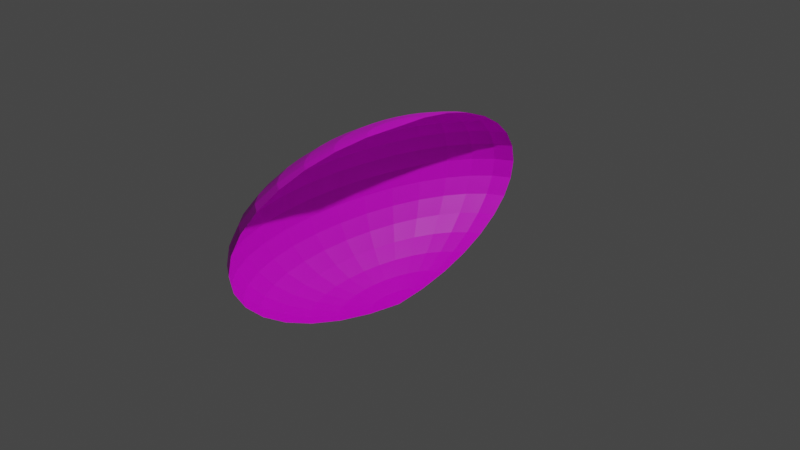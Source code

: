 # Source: EyeBall.blend  (saved by Blender 2.80.75; exported with 4.5.12 LTS)
import bpy
from mathutils import Matrix  # noqa: F401  (used for matrix-valued properties, if any)

bpy.ops.wm.read_factory_settings(use_empty=True)
scene = bpy.context.scene
scene.name = 'Scene'

# ---- collections
col_collection = bpy.data.collections.new('Collection'); scene.collection.children.link(col_collection)

# ---- images (referenced by path relative to the original .blend; pixels are not part of the script)
import os
ASSET_DIR = os.environ.get("B2B_ASSET_DIR", "")  # directory of the original .blend (textures are referenced by path, not embedded)
HERE = os.path.dirname(os.path.abspath(__file__))  # packed textures are extracted next to this script under _unpacked/

def load_image(name, relpath, width, height, colorspace="sRGB"):
    """Load a texture the original file referenced (path relative to the .blend, or extracted next to this script)."""
    p = next((c for c in (os.path.join(HERE, relpath), os.path.join(ASSET_DIR, relpath)) if relpath and os.path.exists(c)), "")
    if p:
        img = bpy.data.images.load(p, check_existing=True)
        img.name = name
    else:  # same state as the original file: an image datablock whose file is absent (Cycles renders it pink)
        img = bpy.data.images.new(name, width, height)
        img.source = "FILE"
        img.filepath = "//" + (relpath or name)
    img.colorspace_settings.name = colorspace
    return img
img_img_4935_jpg = load_image('IMG_4935.JPG', 'IMG_4935.JPG', 1024, 1024, 'sRGB')

# ---- materials (node trees are filled in below, after node groups)
mat_material_001 = bpy.data.materials.new('Material.001')
mat_material_001.use_transparent_shadow = False

# ---- material node trees
mat_material_001.use_nodes = True; mat_material_001.node_tree.nodes.clear()
_N = mat_material_001.node_tree.nodes; _L = mat_material_001.node_tree.links
n0 = _N.new('ShaderNodeOutputMaterial'); n0.name = 'Material Output'; n0.location = (300, 300)
n1 = _N.new('ShaderNodeBsdfPrincipled'); n1.name = 'Principled BSDF'; n1.location = (10, 300)
n1.distribution = 'GGX'
n1.subsurface_method = 'BURLEY'
n1.inputs[3].default_value = 1.45
n1.inputs[27].default_value = (0.0, 0.0, 0.0, 1.0)
n1.inputs[28].default_value = 1.0
n2 = _N.new('ShaderNodeTexImage'); n2.name = 'Image Texture'; n2.location = (-280, 280)
n2.image = img_img_4935_jpg
_L.new(n1.outputs[0], n0.inputs[0])
_L.new(n2.outputs[0], n1.inputs[0])
n0.is_active_output = True

# ---- world
world_world = bpy.data.worlds.new('World'); scene.world = world_world
world_world.use_nodes = True; world_world.node_tree.nodes.clear()
_N = world_world.node_tree.nodes; _L = world_world.node_tree.links
n0 = _N.new('ShaderNodeOutputWorld'); n0.name = 'World Output'; n0.location = (300, 300)
n1 = _N.new('ShaderNodeBackground'); n1.name = 'Background'; n1.location = (10, 300)
n1.inputs[0].default_value = (0.05088, 0.05088, 0.05088, 1.0)
_L.new(n1.outputs[0], n0.inputs[0])
n0.is_active_output = True
world_world.color = (0.05088, 0.05088, 0.05088)
world_world.use_sun_shadow = False
world_world.sun_shadow_jitter_overblur = 0.0

# ---- cameras
cam_camera = bpy.data.cameras.new('Camera')
cam_camera.clip_end = 100.0
cam_camera.ortho_scale = 7.314

# ---- lights
light_light = bpy.data.lights.new('Light', 'POINT')
light_light.transmission_factor = 0.0
light_light.energy = 1000.0
light_light.shadow_soft_size = 0.1
light_light.shadow_maximum_resolution = 0.006
light_light.use_absolute_resolution = True

# ---- meshes
me_sphere = bpy.data.meshes.new('Sphere')
me_sphere.from_pydata([(0.0, 0.1951, 0.9808), (0.0, 0.3827, 0.9239), (0.0, 0.5556, 0.8315), (0.0, 0.7071, 0.7071), (0.0, 0.8315, 0.5556), (0.0, 0.9239, 0.3827), (0.0, 0.9808, 0.1951), (0.0, 1.0, 7.55e-08), (0.0, 0.9808, -0.1951), (0.0, 0.5556, -0.8315), (0.0, -3.258e-07, -1.0), (-7.212e-09, -0.1951, 0.9808), (4.122e-08, -0.3827, 0.9239), (2.632e-08, -0.5556, 0.8315), (-2.584e-08, -0.7071, 0.7071), (-8.544e-08, -0.8315, 0.5556), (6.357e-08, -0.9239, 0.3827), (-8.544e-08, -0.9808, 0.1951), (-1.003e-07, -1.0, 7.55e-08), (-8.544e-08, -0.9808, -0.1951), (6.357e-08, -0.9239, -0.3827), (-8.544e-08, -0.8315, -0.5556), (-2.584e-08, -0.7071, -0.7071), (-1.094e-08, -0.5556, -0.8315), (3.964e-09, -0.3827, -0.9239), (3.964e-09, -0.1951, -0.9808), (-0.03806, -0.1913, 0.9808), (-0.07466, -0.3753, 0.9239), (-0.1084, -0.5449, 0.8315), (-0.1379, -0.6935, 0.7071), (-0.1622, -0.8155, 0.5556), (-0.1802, -0.9061, 0.3827), (-0.1913, -0.9619, 0.1951), (-0.1951, -0.9808, 7.55e-08), (-0.1913, -0.9619, -0.1951), (-0.1802, -0.9061, -0.3827), (-0.1622, -0.8155, -0.5556), (-0.1379, -0.6935, -0.7071), (-0.1084, -0.5449, -0.8315), (-0.07466, -0.3753, -0.9239), (-0.03806, -0.1913, -0.9808), (-0.07466, -0.1802, 0.9808), (-0.1464, -0.3536, 0.9239), (-0.2126, -0.5133, 0.8315), (-0.2706, -0.6533, 0.7071), (-0.3182, -0.7682, 0.5556), (-0.3536, -0.8536, 0.3827), (-0.3753, -0.9061, 0.1951), (-0.3827, -0.9239, 7.55e-08), (-0.3753, -0.9061, -0.1951), (-0.3536, -0.8536, -0.3827), (-0.3182, -0.7682, -0.5556), (-0.2706, -0.6533, -0.7071), (-0.2126, -0.5133, -0.8315), (-0.1464, -0.3536, -0.9239), (-0.07466, -0.1802, -0.9808), (-0.1084, -0.1622, 0.9808), (-0.2126, -0.3182, 0.9239), (-0.3087, -0.4619, 0.8315), (-0.3928, -0.5879, 0.7071), (-0.4619, -0.6913, 0.5556), (-0.5133, -0.7682, 0.3827), (-0.5449, -0.8155, 0.1951), (-0.5556, -0.8315, 7.55e-08), (-0.5449, -0.8155, -0.1951), (-0.5133, -0.7682, -0.3827), (-0.4619, -0.6913, -0.5556), (-0.3928, -0.5879, -0.7071), (-0.3087, -0.4619, -0.8315), (-0.2126, -0.3182, -0.9239), (-0.1084, -0.1622, -0.9808), (-2.304e-07, -5.562e-07, 1.0), (-0.1379, -0.138, 0.9808), (-0.2706, -0.2706, 0.9239), (-0.3928, -0.3928, 0.8315), (-0.5, -0.5, 0.7071), (-0.5879, -0.5879, 0.5556), (-0.6533, -0.6533, 0.3827), (-0.6935, -0.6935, 0.1951), (-0.7071, -0.7071, 7.55e-08), (-0.6935, -0.6935, -0.1951), (-0.6533, -0.6533, -0.3827), (-0.5879, -0.5879, -0.5556), (-0.5, -0.5, -0.7071), (-0.3928, -0.3928, -0.8315), (-0.2706, -0.2706, -0.9239), (-0.1379, -0.1379, -0.9808), (-0.1622, -0.1084, 0.9808), (-0.3182, -0.2126, 0.9239), (-0.4619, -0.3087, 0.8315), (-0.5879, -0.3928, 0.7071), (-0.6913, -0.4619, 0.5556), (-0.7682, -0.5133, 0.3827), (-0.8155, -0.5449, 0.1951), (-0.8315, -0.5556, 7.55e-08), (-0.8155, -0.5449, -0.1951), (-0.7682, -0.5133, -0.3827), (-0.6913, -0.4619, -0.5556), (-0.5879, -0.3928, -0.7071), (-0.4619, -0.3087, -0.8315), (-0.3182, -0.2126, -0.9239), (-0.1622, -0.1084, -0.9808), (-0.1802, -0.07466, 0.9808), (-0.3536, -0.1464, 0.9239), (-0.5133, -0.2126, 0.8315), (-0.6533, -0.2706, 0.7071), (-0.7682, -0.3182, 0.5556), (-0.8536, -0.3536, 0.3827), (-0.9061, -0.3753, 0.1951), (-0.9239, -0.3827, 7.55e-08), (-0.9061, -0.3753, -0.1951), (-0.8536, -0.3536, -0.3827), (-0.7682, -0.3182, -0.5556), (-0.6533, -0.2706, -0.7071), (-0.5133, -0.2126, -0.8315), (-0.3536, -0.1464, -0.9239), (-0.1802, -0.07466, -0.9808), (-0.1913, -0.03806, 0.9808), (-0.3753, -0.07466, 0.9239), (-0.5449, -0.1084, 0.8315), (-0.6935, -0.1379, 0.7071), (-0.8155, -0.1622, 0.5556), (-0.9061, -0.1802, 0.3827), (-0.9619, -0.1913, 0.1951), (-0.9808, -0.1951, 7.55e-08), (-0.9619, -0.1913, -0.1951), (-0.9061, -0.1802, -0.3827), (-0.8155, -0.1622, -0.5556), (-0.6935, -0.1379, -0.7071), (-0.5449, -0.1084, -0.8315), (-0.3753, -0.07466, -0.9239), (-0.1913, -0.03806, -0.9808), (-0.1951, -3.117e-07, 0.9808), (-0.3827, -2.819e-07, 0.9239), (-0.5556, -2.819e-07, 0.8315), (-0.7071, -1.851e-07, 0.7071), (-0.8315, -1.404e-07, 0.5556), (-0.9239, -3.192e-07, 0.3827), (-0.9808, -9.567e-08, 0.1951), (-1.0, -1.404e-07, 7.55e-08), (-0.9808, -9.567e-08, -0.1951), (-0.9239, -3.192e-07, -0.3827), (-0.8315, -1.404e-07, -0.5556), (-0.7071, -1.851e-07, -0.7071), (-0.5556, -2.596e-07, -0.8315), (-0.3827, -2.521e-07, -0.9239), (-0.1951, -3.155e-07, -0.9808), (-0.1913, 0.03806, 0.9808), (-0.3753, 0.07466, 0.9239), (-0.5449, 0.1084, 0.8315), (-0.6935, 0.1379, 0.7071), (-0.8155, 0.1622, 0.5556), (-0.9061, 0.1802, 0.3827), (-0.9619, 0.1913, 0.1951), (-0.9808, 0.1951, 7.55e-08), (-0.9619, 0.1913, -0.1951), (-0.9061, 0.1802, -0.3827), (-0.8155, 0.1622, -0.5556), (-0.6935, 0.1379, -0.7071), (-0.5449, 0.1084, -0.8315), (-0.3753, 0.07466, -0.9239), (-0.1913, 0.03806, -0.9808), (-0.1802, 0.07466, 0.9808), (-0.3536, 0.1464, 0.9239), (-0.5133, 0.2126, 0.8315), (-0.6533, 0.2706, 0.7071), (-0.7682, 0.3182, 0.5556), (-0.8536, 0.3536, 0.3827), (-0.9061, 0.3753, 0.1951), (-0.9239, 0.3827, 7.55e-08), (-0.9061, 0.3753, -0.1951), (-0.8536, 0.3536, -0.3827), (-0.7682, 0.3182, -0.5556), (-0.6533, 0.2706, -0.7071), (-0.5133, 0.2126, -0.8315), (-0.3536, 0.1464, -0.9239), (-0.1802, 0.07466, -0.9808), (-0.1622, 0.1084, 0.9808), (-0.3182, 0.2126, 0.9239), (-0.4619, 0.3087, 0.8315), (-0.5879, 0.3928, 0.7071), (-0.6913, 0.4619, 0.5556), (-0.7682, 0.5133, 0.3827), (-0.8155, 0.5449, 0.1951), (-0.8315, 0.5556, 7.55e-08), (-0.8155, 0.5449, -0.1951), (-0.7682, 0.5133, -0.3827), (-0.6913, 0.4619, -0.5556), (-0.5879, 0.3928, -0.7071), (-0.4619, 0.3087, -0.8315), (-0.3182, 0.2126, -0.9239), (-0.1622, 0.1084, -0.9808), (-0.1379, 0.1379, 0.9808), (-0.2706, 0.2706, 0.9239), (-0.3928, 0.3928, 0.8315), (-0.5, 0.5, 0.7071), (-0.5879, 0.5879, 0.5556), (-0.6533, 0.6533, 0.3827), (-0.6935, 0.6935, 0.1951), (-0.7071, 0.7071, 7.55e-08), (-0.6935, 0.6935, -0.1951), (-0.6533, 0.6533, -0.3827), (-0.5879, 0.5879, -0.5556), (-0.5, 0.5, -0.7071), (-0.3928, 0.3928, -0.8315), (-0.2706, 0.2706, -0.9239), (-0.1379, 0.1379, -0.9808), (-0.1084, 0.1622, 0.9808), (-0.2126, 0.3182, 0.9239), (-0.3087, 0.4619, 0.8315), (-0.3928, 0.5879, 0.7071), (-0.4619, 0.6913, 0.5556), (-0.5133, 0.7682, 0.3827), (-0.5449, 0.8155, 0.1951), (-0.5556, 0.8315, 7.55e-08), (-0.5449, 0.8155, -0.1951), (-0.5133, 0.7682, -0.3827), (-0.4619, 0.6913, -0.5556), (-0.3928, 0.5879, -0.7071), (-0.3087, 0.4619, -0.8315), (-0.2126, 0.3182, -0.9239), (-0.1084, 0.1622, -0.9808), (-0.07466, 0.1802, 0.9808), (-0.1464, 0.3536, 0.9239), (-0.2126, 0.5133, 0.8315), (-0.2706, 0.6533, 0.7071), (-0.3182, 0.7682, 0.5556), (-0.3536, 0.8536, 0.3827), (-0.3753, 0.9061, 0.1951), (-0.3827, 0.9239, 7.55e-08), (-0.3753, 0.9061, -0.1951), (-0.3536, 0.8536, -0.3827), (-0.3182, 0.7682, -0.5556), (-0.2706, 0.6533, -0.7071), (-0.2126, 0.5133, -0.8315), (-0.1464, 0.3536, -0.9239), (-0.07466, 0.1802, -0.9808), (-0.03806, 0.1913, 0.9808), (-0.07466, 0.3753, 0.9239), (-0.1084, 0.5449, 0.8315), (-0.1379, 0.6935, 0.7071), (-0.1622, 0.8155, 0.5556), (-0.1802, 0.9061, 0.3827), (-0.1913, 0.9619, 0.1951), (-0.1951, 0.9808, 7.55e-08), (-0.1913, 0.9619, -0.1951), (-0.1802, 0.9061, -0.3827), (-0.1622, 0.8155, -0.5556), (-0.1379, 0.6935, -0.7071), (-0.1084, 0.5449, -0.8315), (-0.07466, 0.3753, -0.9239), (-0.03806, 0.1913, -0.9808), (6.357e-08, 0.9239, -0.3827), (2.722e-07, 0.8315, -0.5556), (1.53e-07, 0.7071, -0.7071), (7.847e-08, 0.3827, -0.9239), (1.514e-08, 0.1951, -0.9808)], [(25, 40), (34, 19), (18, 33), (27, 12), (11, 26), (35, 20), (28, 13), (36, 21), (29, 14), (37, 22), (30, 15), (38, 23), (31, 16), (39, 24), (32, 17), (252, 246), (253, 247), (254, 248), (255, 250), (256, 251), (1, 238), (237, 0), (245, 8), (2, 239), (3, 240), (4, 241), (9, 249), (5, 242), (6, 243), (7, 244)], [(38, 37, 52, 53), (31, 30, 45, 46), (39, 38, 53, 54), (32, 31, 46, 47), (40, 39, 54, 55), (33, 32, 47, 48), (26, 71, 41), (10, 40, 55), (34, 33, 48, 49), (27, 26, 41, 42), (35, 34, 49, 50), (28, 27, 42, 43), (36, 35, 50, 51), (29, 28, 43, 44), (37, 36, 51, 52), (30, 29, 44, 45), (42, 41, 56, 57), (50, 49, 64, 65), (43, 42, 57, 58), (51, 50, 65, 66), (44, 43, 58, 59), (52, 51, 66, 67), (45, 44, 59, 60), (53, 52, 67, 68), (46, 45, 60, 61), (54, 53, 68, 69), (47, 46, 61, 62), (55, 54, 69, 70), (48, 47, 62, 63), (41, 71, 56), (10, 55, 70), (49, 48, 63, 64), (61, 60, 76, 77), (69, 68, 84, 85), (62, 61, 77, 78), (70, 69, 85, 86), (63, 62, 78, 79), (56, 71, 72), (10, 70, 86), (64, 63, 79, 80), (57, 56, 72, 73), (65, 64, 80, 81), (58, 57, 73, 74), (66, 65, 81, 82), (59, 58, 74, 75), (67, 66, 82, 83), (60, 59, 75, 76), (68, 67, 83, 84), (81, 80, 95, 96), (74, 73, 88, 89), (82, 81, 96, 97), (75, 74, 89, 90), (83, 82, 97, 98), (76, 75, 90, 91), (84, 83, 98, 99), (77, 76, 91, 92), (85, 84, 99, 100), (78, 77, 92, 93), (86, 85, 100, 101), (79, 78, 93, 94), (72, 71, 87), (10, 86, 101), (80, 79, 94, 95), (73, 72, 87, 88), (100, 99, 114, 115), (93, 92, 107, 108), (101, 100, 115, 116), (94, 93, 108, 109), (87, 71, 102), (10, 101, 116), (95, 94, 109, 110), (88, 87, 102, 103), (96, 95, 110, 111), (89, 88, 103, 104), (97, 96, 111, 112), (90, 89, 104, 105), (98, 97, 112, 113), (91, 90, 105, 106), (99, 98, 113, 114), (92, 91, 106, 107), (104, 103, 118, 119), (112, 111, 126, 127), (105, 104, 119, 120), (113, 112, 127, 128), (106, 105, 120, 121), (114, 113, 128, 129), (107, 106, 121, 122), (115, 114, 129, 130), (108, 107, 122, 123), (116, 115, 130, 131), (109, 108, 123, 124), (102, 71, 117), (10, 116, 131), (110, 109, 124, 125), (103, 102, 117, 118), (111, 110, 125, 126), (123, 122, 137, 138), (131, 130, 145, 146), (124, 123, 138, 139), (117, 71, 132), (10, 131, 146), (125, 124, 139, 140), (118, 117, 132, 133), (126, 125, 140, 141), (119, 118, 133, 134), (127, 126, 141, 142), (120, 119, 134, 135), (128, 127, 142, 143), (121, 120, 135, 136), (129, 128, 143, 144), (122, 121, 136, 137), (130, 129, 144, 145), (142, 141, 156, 157), (135, 134, 149, 150), (143, 142, 157, 158), (136, 135, 150, 151), (144, 143, 158, 159), (137, 136, 151, 152), (145, 144, 159, 160), (138, 137, 152, 153), (146, 145, 160, 161), (139, 138, 153, 154), (132, 71, 147), (10, 146, 161), (140, 139, 154, 155), (133, 132, 147, 148), (141, 140, 155, 156), (134, 133, 148, 149), (161, 160, 175, 176), (154, 153, 168, 169), (147, 71, 162), (10, 161, 176), (155, 154, 169, 170), (148, 147, 162, 163), (156, 155, 170, 171), (149, 148, 163, 164), (157, 156, 171, 172), (150, 149, 164, 165), (158, 157, 172, 173), (151, 150, 165, 166), (159, 158, 173, 174), (152, 151, 166, 167), (160, 159, 174, 175), (153, 152, 167, 168), (173, 172, 187, 188), (166, 165, 180, 181), (174, 173, 188, 189), (167, 166, 181, 182), (175, 174, 189, 190), (168, 167, 182, 183), (176, 175, 190, 191), (169, 168, 183, 184), (162, 71, 177), (10, 176, 191), (170, 169, 184, 185), (163, 162, 177, 178), (171, 170, 185, 186), (164, 163, 178, 179), (172, 171, 186, 187), (165, 164, 179, 180), (177, 71, 192), (10, 191, 206), (185, 184, 199, 200), (178, 177, 192, 193), (186, 185, 200, 201), (179, 178, 193, 194), (187, 186, 201, 202), (180, 179, 194, 195), (188, 187, 202, 203), (181, 180, 195, 196), (189, 188, 203, 204), (182, 181, 196, 197), (190, 189, 204, 205), (183, 182, 197, 198), (191, 190, 205, 206), (184, 183, 198, 199), (196, 195, 210, 211), (204, 203, 218, 219), (197, 196, 211, 212), (205, 204, 219, 220), (198, 197, 212, 213), (206, 205, 220, 221), (199, 198, 213, 214), (192, 71, 207), (10, 206, 221), (200, 199, 214, 215), (193, 192, 207, 208), (201, 200, 215, 216), (194, 193, 208, 209), (202, 201, 216, 217), (195, 194, 209, 210), (203, 202, 217, 218), (215, 214, 229, 230), (208, 207, 222, 223), (216, 215, 230, 231), (209, 208, 223, 224), (217, 216, 231, 232), (210, 209, 224, 225), (218, 217, 232, 233), (211, 210, 225, 226), (219, 218, 233, 234), (212, 211, 226, 227), (220, 219, 234, 235), (213, 212, 227, 228), (221, 220, 235, 236), (214, 213, 228, 229), (207, 71, 222), (10, 221, 236), (234, 233, 248, 249), (227, 226, 241, 242), (235, 234, 249, 250), (228, 227, 242, 243), (236, 235, 250, 251), (229, 228, 243, 244), (222, 71, 237), (10, 236, 251), (230, 229, 244, 245), (223, 222, 237, 238), (231, 230, 245, 246), (224, 223, 238, 239), (232, 231, 246, 247), (225, 224, 239, 240), (233, 232, 247, 248), (226, 225, 240, 241)])
_uv = me_sphere.uv_layers.new(name='UVMap')
_uv.uv.foreach_set('vector', [0.2848, 0.5991, 0.2465, 0.5825, 0.2697, 0.5693, 0.2996, 0.5873, 0.1719, 0.4223, 0.1914, 0.3945, 0.227, 0.4045, 0.2138, 0.4289, 0.3258, 0.6113, 0.2848, 0.5991, 0.2996, 0.5873, 0.3337, 0.6025, 0.1622, 0.4516, 0.1719, 0.4223, 0.2138, 0.4289, 0.2074, 0.4538, 0.368, 0.6196, 0.3258, 0.6113, 0.3337, 0.6025, 0.3711, 0.6149, 0.1622, 0.4811, 0.1622, 0.4516, 0.2074, 0.4538, 0.2076, 0.4787, 0.341, 0.3225, 0.3839, 0.3155, 0.3446, 0.3272, 0.4106, 0.6251, 0.368, 0.6196, 0.3711, 0.6149, 0.1714, 0.5096, 0.1622, 0.4811, 0.2076, 0.4787, 0.2142, 0.503, 0.2976, 0.3331, 0.341, 0.3225, 0.3446, 0.3272, 0.3074, 0.3419, 0.1888, 0.5362, 0.1714, 0.5096, 0.2142, 0.503, 0.2266, 0.5265, 0.2562, 0.3488, 0.2976, 0.3331, 0.3074, 0.3419, 0.2744, 0.3601, 0.2131, 0.5614, 0.1888, 0.5362, 0.2266, 0.5265, 0.2452, 0.5488, 0.22, 0.3696, 0.2562, 0.3488, 0.2744, 0.3601, 0.2473, 0.3812, 0.2465, 0.5825, 0.2131, 0.5614, 0.2452, 0.5488, 0.2697, 0.5693, 0.1914, 0.3945, 0.22, 0.3696, 0.2473, 0.3812, 0.227, 0.4045, 0.3074, 0.3419, 0.3446, 0.3272, 0.3496, 0.3313, 0.3189, 0.349, 0.2266, 0.5265, 0.2142, 0.503, 0.2515, 0.4982, 0.2607, 0.5192, 0.2744, 0.3601, 0.3074, 0.3419, 0.3189, 0.349, 0.2934, 0.3687, 0.2452, 0.5488, 0.2266, 0.5265, 0.2607, 0.5192, 0.2747, 0.5396, 0.2473, 0.3812, 0.2744, 0.3601, 0.2934, 0.3687, 0.2736, 0.3897, 0.2697, 0.5693, 0.2452, 0.5488, 0.2747, 0.5396, 0.293, 0.5593, 0.227, 0.4045, 0.2473, 0.3812, 0.2736, 0.3897, 0.2593, 0.4113, 0.2996, 0.5873, 0.2697, 0.5693, 0.293, 0.5593, 0.316, 0.5778, 0.2138, 0.4289, 0.227, 0.4045, 0.2593, 0.4113, 0.2503, 0.4332, 0.3337, 0.6025, 0.2996, 0.5873, 0.316, 0.5778, 0.3436, 0.5951, 0.2074, 0.4538, 0.2138, 0.4289, 0.2503, 0.4332, 0.2461, 0.4551, 0.3711, 0.6149, 0.3337, 0.6025, 0.3436, 0.5951, 0.3754, 0.6107, 0.2076, 0.4787, 0.2074, 0.4538, 0.2461, 0.4551, 0.2466, 0.4768, 0.3446, 0.3272, 0.3839, 0.3155, 0.3496, 0.3313, 0.4106, 0.6251, 0.3711, 0.6149, 0.3754, 0.6107, 0.2142, 0.503, 0.2076, 0.4787, 0.2466, 0.4768, 0.2515, 0.4982, 0.2503, 0.4332, 0.2593, 0.4113, 0.2889, 0.416, 0.283, 0.4361, 0.3436, 0.5951, 0.316, 0.5778, 0.3333, 0.5705, 0.355, 0.589, 0.2461, 0.4551, 0.2503, 0.4332, 0.283, 0.4361, 0.2804, 0.4558, 0.3754, 0.6107, 0.3436, 0.5951, 0.355, 0.589, 0.3809, 0.6072, 0.2466, 0.4768, 0.2461, 0.4551, 0.2804, 0.4558, 0.2812, 0.4753, 0.3496, 0.3313, 0.3839, 0.3155, 0.3557, 0.3347, 0.4106, 0.6251, 0.3754, 0.6107, 0.3809, 0.6072, 0.2515, 0.4982, 0.2466, 0.4768, 0.2812, 0.4753, 0.285, 0.4946, 0.3189, 0.349, 0.3496, 0.3313, 0.3557, 0.3347, 0.3316, 0.3546, 0.2607, 0.5192, 0.2515, 0.4982, 0.285, 0.4946, 0.2918, 0.5137, 0.2934, 0.3687, 0.3189, 0.349, 0.3316, 0.3546, 0.3127, 0.3751, 0.2747, 0.5396, 0.2607, 0.5192, 0.2918, 0.5137, 0.3022, 0.5327, 0.2736, 0.3897, 0.2934, 0.3687, 0.3127, 0.3751, 0.2986, 0.3956, 0.293, 0.5593, 0.2747, 0.5396, 0.3022, 0.5327, 0.3158, 0.5517, 0.2593, 0.4113, 0.2736, 0.3897, 0.2986, 0.3956, 0.2889, 0.416, 0.316, 0.5778, 0.293, 0.5593, 0.3158, 0.5517, 0.3333, 0.5705, 0.2918, 0.5137, 0.285, 0.4946, 0.3157, 0.4918, 0.3208, 0.5096, 0.3127, 0.3751, 0.3316, 0.3546, 0.345, 0.3587, 0.3319, 0.3796, 0.3022, 0.5327, 0.2918, 0.5137, 0.3208, 0.5096, 0.3283, 0.5277, 0.2986, 0.3956, 0.3127, 0.3751, 0.3319, 0.3796, 0.3226, 0.3997, 0.3158, 0.5517, 0.3022, 0.5327, 0.3283, 0.5277, 0.3383, 0.5461, 0.2889, 0.416, 0.2986, 0.3956, 0.3226, 0.3997, 0.3164, 0.419, 0.3333, 0.5705, 0.3158, 0.5517, 0.3383, 0.5461, 0.3512, 0.5649, 0.283, 0.4361, 0.2889, 0.416, 0.3164, 0.419, 0.3128, 0.4378, 0.355, 0.589, 0.3333, 0.5705, 0.3512, 0.5649, 0.3674, 0.5843, 0.2804, 0.4558, 0.283, 0.4361, 0.3128, 0.4378, 0.3118, 0.456, 0.3809, 0.6072, 0.355, 0.589, 0.3674, 0.5843, 0.3873, 0.6044, 0.2812, 0.4753, 0.2804, 0.4558, 0.3118, 0.456, 0.3127, 0.474, 0.3557, 0.3347, 0.3839, 0.3155, 0.3625, 0.3373, 0.4106, 0.6251, 0.3809, 0.6072, 0.3873, 0.6044, 0.285, 0.4946, 0.2812, 0.4753, 0.3127, 0.474, 0.3157, 0.4918, 0.3316, 0.3546, 0.3557, 0.3347, 0.3625, 0.3373, 0.345, 0.3587, 0.3674, 0.5843, 0.3512, 0.5649, 0.3693, 0.5609, 0.3804, 0.5809, 0.3118, 0.456, 0.3128, 0.4378, 0.3409, 0.4386, 0.3409, 0.4558, 0.3873, 0.6044, 0.3674, 0.5843, 0.3804, 0.5809, 0.3943, 0.6023, 0.3127, 0.474, 0.3118, 0.456, 0.3409, 0.4558, 0.342, 0.4728, 0.3625, 0.3373, 0.3839, 0.3155, 0.3698, 0.3391, 0.4106, 0.6251, 0.3873, 0.6044, 0.3943, 0.6023, 0.3157, 0.4918, 0.3127, 0.474, 0.342, 0.4728, 0.3444, 0.4897, 0.345, 0.3587, 0.3625, 0.3373, 0.3698, 0.3391, 0.3588, 0.3615, 0.3208, 0.5096, 0.3157, 0.4918, 0.3444, 0.4897, 0.3482, 0.5067, 0.3319, 0.3796, 0.345, 0.3587, 0.3588, 0.3615, 0.351, 0.3824, 0.3283, 0.5277, 0.3208, 0.5096, 0.3482, 0.5067, 0.3535, 0.5241, 0.3226, 0.3997, 0.3319, 0.3796, 0.351, 0.3824, 0.3457, 0.4021, 0.3383, 0.5461, 0.3283, 0.5277, 0.3535, 0.5241, 0.3604, 0.5421, 0.3164, 0.419, 0.3226, 0.3997, 0.3457, 0.4021, 0.3425, 0.4207, 0.3512, 0.5649, 0.3383, 0.5461, 0.3604, 0.5421, 0.3693, 0.5609, 0.3128, 0.4378, 0.3164, 0.419, 0.3425, 0.4207, 0.3409, 0.4386, 0.351, 0.3824, 0.3588, 0.3615, 0.3728, 0.363, 0.3699, 0.3839, 0.3535, 0.5241, 0.3482, 0.5067, 0.3746, 0.5046, 0.3782, 0.5217, 0.3457, 0.4021, 0.351, 0.3824, 0.3699, 0.3839, 0.3683, 0.4032, 0.3604, 0.5421, 0.3535, 0.5241, 0.3782, 0.5217, 0.3823, 0.5395, 0.3425, 0.4207, 0.3457, 0.4021, 0.3683, 0.4032, 0.3676, 0.4213, 0.3693, 0.5609, 0.3604, 0.5421, 0.3823, 0.5395, 0.3876, 0.5584, 0.3409, 0.4386, 0.3425, 0.4207, 0.3676, 0.4213, 0.3677, 0.4386, 0.3804, 0.5809, 0.3693, 0.5609, 0.3876, 0.5584, 0.394, 0.5788, 0.3409, 0.4558, 0.3409, 0.4386, 0.3677, 0.4386, 0.3687, 0.4553, 0.3943, 0.6023, 0.3804, 0.5809, 0.394, 0.5788, 0.4017, 0.601, 0.342, 0.4728, 0.3409, 0.4558, 0.3687, 0.4553, 0.3701, 0.4717, 0.3698, 0.3391, 0.3839, 0.3155, 0.3774, 0.3402, 0.4106, 0.6251, 0.3943, 0.6023, 0.4017, 0.601, 0.3444, 0.4897, 0.342, 0.4728, 0.3701, 0.4717, 0.372, 0.4881, 0.3588, 0.3615, 0.3698, 0.3391, 0.3774, 0.3402, 0.3728, 0.363, 0.3482, 0.5067, 0.3444, 0.4897, 0.372, 0.4881, 0.3746, 0.5046, 0.3687, 0.4553, 0.3677, 0.4386, 0.394, 0.438, 0.3959, 0.4545, 0.4017, 0.601, 0.394, 0.5788, 0.4078, 0.5778, 0.4093, 0.6004, 0.3701, 0.4717, 0.3687, 0.4553, 0.3959, 0.4545, 0.3975, 0.4707, 0.3774, 0.3402, 0.3839, 0.3155, 0.3852, 0.3404, 0.4106, 0.6251, 0.4017, 0.601, 0.4093, 0.6004, 0.372, 0.4881, 0.3701, 0.4717, 0.3975, 0.4707, 0.3991, 0.4869, 0.3728, 0.363, 0.3774, 0.3402, 0.3852, 0.3404, 0.3868, 0.3632, 0.3746, 0.5046, 0.372, 0.4881, 0.3991, 0.4869, 0.4007, 0.5033, 0.3699, 0.3839, 0.3728, 0.363, 0.3868, 0.3632, 0.3886, 0.3839, 0.3782, 0.5217, 0.3746, 0.5046, 0.4007, 0.5033, 0.4025, 0.5203, 0.3683, 0.4032, 0.3699, 0.3839, 0.3886, 0.3839, 0.3905, 0.4031, 0.3823, 0.5395, 0.3782, 0.5217, 0.4025, 0.5203, 0.4042, 0.5381, 0.3676, 0.4213, 0.3683, 0.4032, 0.3905, 0.4031, 0.3922, 0.421, 0.3876, 0.5584, 0.3823, 0.5395, 0.4042, 0.5381, 0.406, 0.5572, 0.3677, 0.4386, 0.3676, 0.4213, 0.3922, 0.421, 0.394, 0.438, 0.394, 0.5788, 0.3876, 0.5584, 0.406, 0.5572, 0.4078, 0.5778, 0.4025, 0.5203, 0.4007, 0.5033, 0.4269, 0.5027, 0.4271, 0.52, 0.3905, 0.4031, 0.3886, 0.3839, 0.4072, 0.3827, 0.4125, 0.4017, 0.4042, 0.5381, 0.4025, 0.5203, 0.4271, 0.52, 0.4263, 0.538, 0.3922, 0.421, 0.3905, 0.4031, 0.4125, 0.4017, 0.4167, 0.4196, 0.406, 0.5572, 0.4042, 0.5381, 0.4263, 0.538, 0.4246, 0.5573, 0.394, 0.438, 0.3922, 0.421, 0.4167, 0.4196, 0.4201, 0.4367, 0.4078, 0.5778, 0.406, 0.5572, 0.4246, 0.5573, 0.4217, 0.578, 0.3959, 0.4545, 0.394, 0.438, 0.4201, 0.4367, 0.423, 0.4533, 0.4093, 0.6004, 0.4078, 0.5778, 0.4217, 0.578, 0.4171, 0.6007, 0.3975, 0.4707, 0.3959, 0.4545, 0.423, 0.4533, 0.4249, 0.4696, 0.3852, 0.3404, 0.3839, 0.3155, 0.3929, 0.3399, 0.4106, 0.6251, 0.4093, 0.6004, 0.4171, 0.6007, 0.3991, 0.4869, 0.3975, 0.4707, 0.4249, 0.4696, 0.4262, 0.486, 0.3868, 0.3632, 0.3852, 0.3404, 0.3929, 0.3399, 0.4007, 0.3622, 0.4007, 0.5033, 0.3991, 0.4869, 0.4262, 0.486, 0.4269, 0.5027, 0.3886, 0.3839, 0.3868, 0.3632, 0.4007, 0.3622, 0.4072, 0.3827, 0.4171, 0.6007, 0.4217, 0.578, 0.4356, 0.5795, 0.4247, 0.6017, 0.4249, 0.4696, 0.423, 0.4533, 0.4506, 0.4517, 0.453, 0.4686, 0.3929, 0.3399, 0.3839, 0.3155, 0.4004, 0.3385, 0.4106, 0.6251, 0.4171, 0.6007, 0.4247, 0.6017, 0.4262, 0.486, 0.4249, 0.4696, 0.453, 0.4686, 0.454, 0.4856, 0.4007, 0.3622, 0.3929, 0.3399, 0.4004, 0.3385, 0.4143, 0.36, 0.4269, 0.5027, 0.4262, 0.486, 0.454, 0.4856, 0.4537, 0.5029, 0.4072, 0.3827, 0.4007, 0.3622, 0.4143, 0.36, 0.4255, 0.3801, 0.4271, 0.52, 0.4269, 0.5027, 0.4537, 0.5029, 0.4522, 0.5206, 0.4125, 0.4017, 0.4072, 0.3827, 0.4255, 0.3801, 0.4345, 0.399, 0.4263, 0.538, 0.4271, 0.52, 0.4522, 0.5206, 0.4488, 0.5392, 0.4167, 0.4196, 0.4125, 0.4017, 0.4345, 0.399, 0.4414, 0.4171, 0.4246, 0.5573, 0.4263, 0.538, 0.4488, 0.5392, 0.4434, 0.5587, 0.4201, 0.4367, 0.4167, 0.4196, 0.4414, 0.4171, 0.4467, 0.4346, 0.4217, 0.578, 0.4246, 0.5573, 0.4434, 0.5587, 0.4356, 0.5795, 0.423, 0.4533, 0.4201, 0.4367, 0.4467, 0.4346, 0.4506, 0.4517, 0.4488, 0.5392, 0.4522, 0.5206, 0.4782, 0.5224, 0.4718, 0.5417, 0.4414, 0.4171, 0.4345, 0.399, 0.4567, 0.395, 0.4668, 0.4135, 0.4434, 0.5587, 0.4488, 0.5392, 0.4718, 0.5417, 0.4623, 0.5616, 0.4467, 0.4346, 0.4414, 0.4171, 0.4668, 0.4135, 0.4742, 0.4316, 0.4356, 0.5795, 0.4434, 0.5587, 0.4623, 0.5616, 0.4492, 0.5823, 0.4506, 0.4517, 0.4467, 0.4346, 0.4742, 0.4316, 0.4795, 0.4496, 0.4247, 0.6017, 0.4356, 0.5795, 0.4492, 0.5823, 0.4319, 0.6035, 0.453, 0.4686, 0.4506, 0.4517, 0.4795, 0.4496, 0.4824, 0.4675, 0.4004, 0.3385, 0.3839, 0.3155, 0.4074, 0.3364, 0.4106, 0.6251, 0.4247, 0.6017, 0.4319, 0.6035, 0.454, 0.4856, 0.453, 0.4686, 0.4824, 0.4675, 0.4832, 0.4855, 0.4143, 0.36, 0.4004, 0.3385, 0.4074, 0.3364, 0.4274, 0.3566, 0.4537, 0.5029, 0.454, 0.4856, 0.4832, 0.4855, 0.4817, 0.5038, 0.4255, 0.3801, 0.4143, 0.36, 0.4274, 0.3566, 0.4437, 0.3761, 0.4522, 0.5206, 0.4537, 0.5029, 0.4817, 0.5038, 0.4782, 0.5224, 0.4345, 0.399, 0.4255, 0.3801, 0.4437, 0.3761, 0.4567, 0.395, 0.4074, 0.3364, 0.3839, 0.3155, 0.4138, 0.3336, 0.4106, 0.6251, 0.4319, 0.6035, 0.4387, 0.6061, 0.4832, 0.4855, 0.4824, 0.4675, 0.5139, 0.4662, 0.5144, 0.4858, 0.4274, 0.3566, 0.4074, 0.3364, 0.4138, 0.3336, 0.4399, 0.3519, 0.4817, 0.5038, 0.4832, 0.4855, 0.5144, 0.4858, 0.5116, 0.5056, 0.4437, 0.3761, 0.4274, 0.3566, 0.4399, 0.3519, 0.4616, 0.3705, 0.4782, 0.5224, 0.4817, 0.5038, 0.5116, 0.5056, 0.5056, 0.5256, 0.4567, 0.395, 0.4437, 0.3761, 0.4616, 0.3705, 0.4793, 0.3894, 0.4718, 0.5417, 0.4782, 0.5224, 0.5056, 0.5256, 0.4956, 0.5458, 0.4668, 0.4135, 0.4567, 0.395, 0.4793, 0.3894, 0.4931, 0.4084, 0.4623, 0.5616, 0.4718, 0.5417, 0.4956, 0.5458, 0.4814, 0.5661, 0.4742, 0.4316, 0.4668, 0.4135, 0.4931, 0.4084, 0.5034, 0.4275, 0.4492, 0.5823, 0.4623, 0.5616, 0.4814, 0.5661, 0.4625, 0.5863, 0.4795, 0.4496, 0.4742, 0.4316, 0.5034, 0.4275, 0.5102, 0.4469, 0.4319, 0.6035, 0.4492, 0.5823, 0.4625, 0.5863, 0.4387, 0.6061, 0.4824, 0.4675, 0.4795, 0.4496, 0.5102, 0.4469, 0.5139, 0.4662, 0.4931, 0.4084, 0.4793, 0.3894, 0.5022, 0.3817, 0.5208, 0.4015, 0.4814, 0.5661, 0.4956, 0.5458, 0.5203, 0.5518, 0.5004, 0.5725, 0.5034, 0.4275, 0.4931, 0.4084, 0.5208, 0.4015, 0.5347, 0.422, 0.4625, 0.5863, 0.4814, 0.5661, 0.5004, 0.5725, 0.4751, 0.5919, 0.5102, 0.4469, 0.5034, 0.4275, 0.5347, 0.422, 0.544, 0.4432, 0.4387, 0.6061, 0.4625, 0.5863, 0.4751, 0.5919, 0.4446, 0.6095, 0.5139, 0.4662, 0.5102, 0.4469, 0.544, 0.4432, 0.5488, 0.4648, 0.4138, 0.3336, 0.3839, 0.3155, 0.4193, 0.33, 0.4106, 0.6251, 0.4387, 0.6061, 0.4446, 0.6095, 0.5144, 0.4858, 0.5139, 0.4662, 0.5488, 0.4648, 0.549, 0.4867, 0.4399, 0.3519, 0.4138, 0.3336, 0.4193, 0.33, 0.4513, 0.3458, 0.5116, 0.5056, 0.5144, 0.4858, 0.549, 0.4867, 0.5443, 0.5087, 0.4616, 0.3705, 0.4399, 0.3519, 0.4513, 0.3458, 0.479, 0.3631, 0.5056, 0.5256, 0.5116, 0.5056, 0.5443, 0.5087, 0.535, 0.5304, 0.4793, 0.3894, 0.4616, 0.3705, 0.479, 0.3631, 0.5022, 0.3817, 0.4956, 0.5458, 0.5056, 0.5256, 0.535, 0.5304, 0.5203, 0.5518, 0.549, 0.4867, 0.5488, 0.4648, 0.5884, 0.4631, 0.5882, 0.4883, 0.4513, 0.3458, 0.4193, 0.33, 0.4237, 0.3259, 0.4613, 0.3384, 0.5443, 0.5087, 0.549, 0.4867, 0.5882, 0.4883, 0.5809, 0.5134, 0.479, 0.3631, 0.4513, 0.3458, 0.4613, 0.3384, 0.4955, 0.3536, 0.535, 0.5304, 0.5443, 0.5087, 0.5809, 0.5134, 0.5668, 0.5376, 0.5022, 0.3817, 0.479, 0.3631, 0.4955, 0.3536, 0.5254, 0.3716, 0.5203, 0.5518, 0.535, 0.5304, 0.5668, 0.5376, 0.5461, 0.5603, 0.5208, 0.4015, 0.5022, 0.3817, 0.5254, 0.3716, 0.5502, 0.3921, 0.5004, 0.5725, 0.5203, 0.5518, 0.5461, 0.5603, 0.5191, 0.581, 0.5347, 0.422, 0.5208, 0.4015, 0.5502, 0.3921, 0.569, 0.4146, 0.4751, 0.5919, 0.5004, 0.5725, 0.5191, 0.581, 0.4865, 0.599, 0.544, 0.4432, 0.5347, 0.422, 0.569, 0.4146, 0.5822, 0.4383, 0.4446, 0.6095, 0.4751, 0.5919, 0.4865, 0.599, 0.4496, 0.6135, 0.5488, 0.4648, 0.544, 0.4432, 0.5822, 0.4383, 0.5884, 0.4631, 0.4193, 0.33, 0.3839, 0.3155, 0.4237, 0.3259, 0.4106, 0.6251, 0.4446, 0.6095, 0.4496, 0.6135, 0.5191, 0.581, 0.5461, 0.5603, 0.5726, 0.5719, 0.5369, 0.5922, 0.569, 0.4146, 0.5502, 0.3921, 0.5818, 0.3792, 0.6088, 0.4041, 0.4865, 0.599, 0.5191, 0.581, 0.5369, 0.5922, 0.4961, 0.6077, 0.5822, 0.4383, 0.569, 0.4146, 0.6088, 0.4041, 0.6254, 0.432, 0.4496, 0.6135, 0.4865, 0.599, 0.4961, 0.6077, 0.4532, 0.6182, 0.5884, 0.4631, 0.5822, 0.4383, 0.6254, 0.432, 0.6345, 0.4609, 0.4237, 0.3259, 0.3839, 0.3155, 0.4268, 0.3211, 0.4106, 0.6251, 0.4496, 0.6135, 0.4532, 0.6182, 0.5882, 0.4883, 0.5884, 0.4631, 0.6345, 0.4609, 0.6342, 0.4909, 0.4613, 0.3384, 0.4237, 0.3259, 0.4268, 0.3211, 0.4692, 0.3295, 0.5809, 0.5134, 0.5882, 0.4883, 0.6342, 0.4909, 0.6235, 0.5208, 0.4955, 0.3536, 0.4613, 0.3384, 0.4692, 0.3295, 0.5103, 0.3418, 0.5668, 0.5376, 0.5809, 0.5134, 0.6235, 0.5208, 0.6011, 0.5479, 0.5254, 0.3716, 0.4955, 0.3536, 0.5103, 0.3418, 0.5484, 0.3584, 0.5461, 0.5603, 0.5668, 0.5376, 0.6011, 0.5479, 0.5726, 0.5719, 0.5502, 0.3921, 0.5254, 0.3716, 0.5484, 0.3584, 0.5818, 0.3792])
me_sphere.materials.append(mat_material_001)
me_sphere.use_remesh_preserve_volume = False
me_sphere.use_remesh_preserve_attributes = False
me_sphere.use_mirror_vertex_groups = False
me_sphere.update()
me_eyeball = bpy.data.meshes.new('EyeBall')
me_eyeball.from_pydata([], [], [])
me_eyeball.use_remesh_preserve_volume = False
me_eyeball.use_remesh_preserve_attributes = False
me_eyeball.use_mirror_vertex_groups = False
me_eyeball.update()

# ---- objects
ob_light = bpy.data.objects.new('Light', light_light)
ob_camera = bpy.data.objects.new('Camera', cam_camera)
ob_sphere = bpy.data.objects.new('Sphere', me_sphere)
ob_eyeball = bpy.data.objects.new('EyeBall', me_eyeball)

# ---- transforms, parenting, visibility, modifiers, constraints
ob_light.location = (4.076, 1.005, 5.904)
ob_light.rotation_euler = (0.6503, 0.05522, 1.866)
ob_light.lock_rotations_4d = False
ob_light.empty_display_type = 'ARROWS'
ob_light.color = (0.0, 0.0, 0.0, 0.0)
ob_light.lineart.crease_threshold = 0.0
ob_camera.location = (7.359, -6.926, 4.958)
ob_camera.rotation_euler = (1.109, 0.0, 0.8149)
ob_camera.lock_rotations_4d = False
ob_camera.empty_display_type = 'ARROWS'
ob_camera.color = (0.0, 0.0, 0.0, 0.0)
ob_camera.display_type = 'WIRE'
ob_camera.lineart.crease_threshold = 0.0
ob_sphere.location = (0.0, 0.0, 0.0)
ob_sphere.scale = (1.0, 2.0, 1.0)
ob_sphere.lineart.crease_threshold = 0.0
ob_eyeball.location = (0.0, 0.0, 0.0)
ob_eyeball.rotation_euler = (1.571, -0.0, 0.0)
ob_eyeball.lineart.crease_threshold = 0.0

# ---- collection membership
col_collection.objects.link(ob_light)
col_collection.objects.link(ob_camera)
col_collection.objects.link(ob_sphere)
col_collection.objects.link(ob_eyeball)

# ---- scene / render settings (as saved in the file)
scene.camera = ob_camera
scene.frame_start = 1; scene.frame_end = 250; scene.frame_set(0)
scene.render.engine = 'BLENDER_EEVEE_NEXT'
scene.cycles.use_denoising = False
scene.cycles.samples = 128
scene.cycles.sampling_pattern = 'TABULATED_SOBOL'
scene.cycles.use_adaptive_sampling = False
scene.cycles.use_light_tree = False
scene.view_settings.view_transform = 'Filmic'
bpy.context.view_layer.update()
